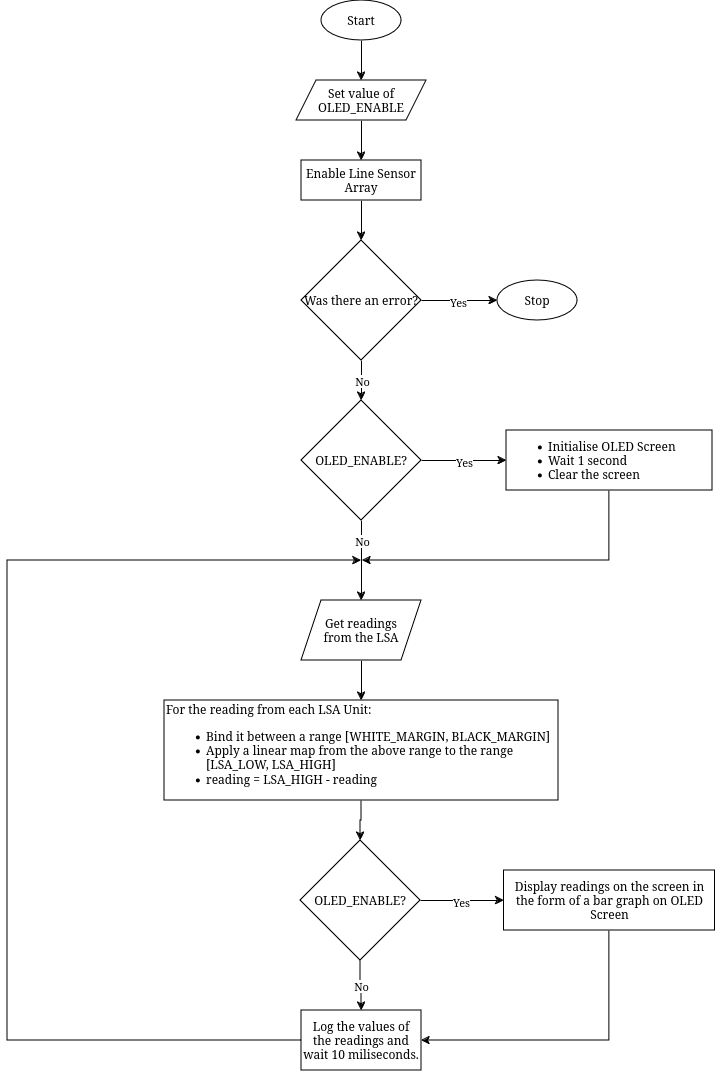

The diagram above was exported from draw.io. Its source (the exported page's mxGraphModel, read from the mxfile embedded in the PNG):
<mxGraphModel dx="1661" dy="881" grid="1" gridSize="10" guides="1" tooltips="1" connect="1" arrows="1" fold="1" page="1" pageScale="1" pageWidth="827" pageHeight="1169" math="0" shadow="0">
  <root>
    <mxCell id="WIyWlLk6GJQsqaUBKTNV-0" />
    <mxCell id="WIyWlLk6GJQsqaUBKTNV-1" parent="WIyWlLk6GJQsqaUBKTNV-0" />
    <mxCell id="uQcLmNd4cjzZnBYXXx4p-4" style="edgeStyle=orthogonalEdgeStyle;rounded=0;orthogonalLoop=1;jettySize=auto;html=1;" edge="1" parent="WIyWlLk6GJQsqaUBKTNV-1" source="uQcLmNd4cjzZnBYXXx4p-0" target="uQcLmNd4cjzZnBYXXx4p-3">
      <mxGeometry relative="1" as="geometry" />
    </mxCell>
    <mxCell id="uQcLmNd4cjzZnBYXXx4p-0" value="Start" style="ellipse;whiteSpace=wrap;html=1;" vertex="1" parent="WIyWlLk6GJQsqaUBKTNV-1">
      <mxGeometry x="374" y="40" width="80" height="40" as="geometry" />
    </mxCell>
    <mxCell id="uQcLmNd4cjzZnBYXXx4p-1" value="Stop" style="ellipse;whiteSpace=wrap;html=1;" vertex="1" parent="WIyWlLk6GJQsqaUBKTNV-1">
      <mxGeometry x="550" y="320" width="80" height="40" as="geometry" />
    </mxCell>
    <mxCell id="uQcLmNd4cjzZnBYXXx4p-6" style="edgeStyle=orthogonalEdgeStyle;rounded=0;orthogonalLoop=1;jettySize=auto;html=1;exitX=0.5;exitY=1;exitDx=0;exitDy=0;entryX=0.5;entryY=0;entryDx=0;entryDy=0;" edge="1" parent="WIyWlLk6GJQsqaUBKTNV-1" source="uQcLmNd4cjzZnBYXXx4p-3" target="uQcLmNd4cjzZnBYXXx4p-5">
      <mxGeometry relative="1" as="geometry" />
    </mxCell>
    <mxCell id="uQcLmNd4cjzZnBYXXx4p-3" value="Set value of OLED_ENABLE" style="shape=parallelogram;perimeter=parallelogramPerimeter;whiteSpace=wrap;html=1;fixedSize=1;" vertex="1" parent="WIyWlLk6GJQsqaUBKTNV-1">
      <mxGeometry x="349" y="120" width="130" height="40" as="geometry" />
    </mxCell>
    <mxCell id="uQcLmNd4cjzZnBYXXx4p-8" style="edgeStyle=orthogonalEdgeStyle;rounded=0;orthogonalLoop=1;jettySize=auto;html=1;exitX=0.5;exitY=1;exitDx=0;exitDy=0;entryX=0.5;entryY=0;entryDx=0;entryDy=0;" edge="1" parent="WIyWlLk6GJQsqaUBKTNV-1" source="uQcLmNd4cjzZnBYXXx4p-5" target="uQcLmNd4cjzZnBYXXx4p-7">
      <mxGeometry relative="1" as="geometry" />
    </mxCell>
    <mxCell id="uQcLmNd4cjzZnBYXXx4p-5" value="Enable Line Sensor Array" style="rounded=0;whiteSpace=wrap;html=1;" vertex="1" parent="WIyWlLk6GJQsqaUBKTNV-1">
      <mxGeometry x="354" y="200" width="120" height="40" as="geometry" />
    </mxCell>
    <mxCell id="uQcLmNd4cjzZnBYXXx4p-9" style="edgeStyle=orthogonalEdgeStyle;rounded=0;orthogonalLoop=1;jettySize=auto;html=1;exitX=1;exitY=0.5;exitDx=0;exitDy=0;entryX=0;entryY=0.5;entryDx=0;entryDy=0;" edge="1" parent="WIyWlLk6GJQsqaUBKTNV-1" source="uQcLmNd4cjzZnBYXXx4p-7" target="uQcLmNd4cjzZnBYXXx4p-1">
      <mxGeometry relative="1" as="geometry" />
    </mxCell>
    <mxCell id="uQcLmNd4cjzZnBYXXx4p-10" value="Yes" style="edgeLabel;html=1;align=center;verticalAlign=middle;resizable=0;points=[];" vertex="1" connectable="0" parent="uQcLmNd4cjzZnBYXXx4p-9">
      <mxGeometry x="-0.0442" y="-1" relative="1" as="geometry">
        <mxPoint as="offset" />
      </mxGeometry>
    </mxCell>
    <mxCell id="uQcLmNd4cjzZnBYXXx4p-14" value="" style="edgeStyle=orthogonalEdgeStyle;rounded=0;orthogonalLoop=1;jettySize=auto;html=1;" edge="1" parent="WIyWlLk6GJQsqaUBKTNV-1" source="uQcLmNd4cjzZnBYXXx4p-7" target="uQcLmNd4cjzZnBYXXx4p-13">
      <mxGeometry relative="1" as="geometry" />
    </mxCell>
    <mxCell id="uQcLmNd4cjzZnBYXXx4p-38" value="No" style="edgeLabel;html=1;align=center;verticalAlign=middle;resizable=0;points=[];" vertex="1" connectable="0" parent="uQcLmNd4cjzZnBYXXx4p-14">
      <mxGeometry x="-0.0071" relative="1" as="geometry">
        <mxPoint as="offset" />
      </mxGeometry>
    </mxCell>
    <mxCell id="uQcLmNd4cjzZnBYXXx4p-7" value="Was there an error?" style="rhombus;whiteSpace=wrap;html=1;" vertex="1" parent="WIyWlLk6GJQsqaUBKTNV-1">
      <mxGeometry x="354" y="280" width="120" height="120" as="geometry" />
    </mxCell>
    <mxCell id="uQcLmNd4cjzZnBYXXx4p-16" value="" style="edgeStyle=orthogonalEdgeStyle;rounded=0;orthogonalLoop=1;jettySize=auto;html=1;" edge="1" parent="WIyWlLk6GJQsqaUBKTNV-1" source="uQcLmNd4cjzZnBYXXx4p-13" target="uQcLmNd4cjzZnBYXXx4p-15">
      <mxGeometry relative="1" as="geometry" />
    </mxCell>
    <mxCell id="uQcLmNd4cjzZnBYXXx4p-18" value="Yes" style="edgeLabel;html=1;align=center;verticalAlign=middle;resizable=0;points=[];" vertex="1" connectable="0" parent="uQcLmNd4cjzZnBYXXx4p-16">
      <mxGeometry x="-0.0121" y="-1" relative="1" as="geometry">
        <mxPoint as="offset" />
      </mxGeometry>
    </mxCell>
    <mxCell id="uQcLmNd4cjzZnBYXXx4p-21" value="" style="edgeStyle=orthogonalEdgeStyle;rounded=0;orthogonalLoop=1;jettySize=auto;html=1;" edge="1" parent="WIyWlLk6GJQsqaUBKTNV-1" source="uQcLmNd4cjzZnBYXXx4p-13" target="uQcLmNd4cjzZnBYXXx4p-20">
      <mxGeometry relative="1" as="geometry" />
    </mxCell>
    <mxCell id="uQcLmNd4cjzZnBYXXx4p-23" value="No" style="edgeLabel;html=1;align=center;verticalAlign=middle;resizable=0;points=[];" vertex="1" connectable="0" parent="uQcLmNd4cjzZnBYXXx4p-21">
      <mxGeometry x="-0.4917" relative="1" as="geometry">
        <mxPoint as="offset" />
      </mxGeometry>
    </mxCell>
    <mxCell id="uQcLmNd4cjzZnBYXXx4p-13" value="OLED_ENABLE?" style="rhombus;whiteSpace=wrap;html=1;" vertex="1" parent="WIyWlLk6GJQsqaUBKTNV-1">
      <mxGeometry x="354" y="440" width="120" height="120" as="geometry" />
    </mxCell>
    <mxCell id="uQcLmNd4cjzZnBYXXx4p-22" style="edgeStyle=orthogonalEdgeStyle;rounded=0;orthogonalLoop=1;jettySize=auto;html=1;exitX=0.5;exitY=1;exitDx=0;exitDy=0;" edge="1" parent="WIyWlLk6GJQsqaUBKTNV-1" source="uQcLmNd4cjzZnBYXXx4p-15">
      <mxGeometry relative="1" as="geometry">
        <mxPoint x="415" y="600" as="targetPoint" />
        <Array as="points">
          <mxPoint x="662" y="600" />
        </Array>
      </mxGeometry>
    </mxCell>
    <mxCell id="uQcLmNd4cjzZnBYXXx4p-15" value="&lt;div align=&quot;left&quot;&gt;&lt;ul&gt;&lt;li&gt;Initialise OLED Screen&lt;/li&gt;&lt;li&gt;Wait 1 second&lt;/li&gt;&lt;li&gt;Clear the screen&lt;br&gt;&lt;/li&gt;&lt;/ul&gt;&lt;/div&gt;" style="whiteSpace=wrap;html=1;align=left;" vertex="1" parent="WIyWlLk6GJQsqaUBKTNV-1">
      <mxGeometry x="559" y="470" width="206" height="60" as="geometry" />
    </mxCell>
    <mxCell id="uQcLmNd4cjzZnBYXXx4p-27" style="edgeStyle=orthogonalEdgeStyle;rounded=0;orthogonalLoop=1;jettySize=auto;html=1;exitX=0.5;exitY=1;exitDx=0;exitDy=0;entryX=0.5;entryY=0;entryDx=0;entryDy=0;" edge="1" parent="WIyWlLk6GJQsqaUBKTNV-1" source="uQcLmNd4cjzZnBYXXx4p-20" target="uQcLmNd4cjzZnBYXXx4p-24">
      <mxGeometry relative="1" as="geometry" />
    </mxCell>
    <mxCell id="uQcLmNd4cjzZnBYXXx4p-20" value="&lt;div&gt;Get readings&lt;/div&gt;&lt;div&gt;from the LSA&lt;/div&gt;" style="shape=parallelogram;perimeter=parallelogramPerimeter;whiteSpace=wrap;html=1;fixedSize=1;" vertex="1" parent="WIyWlLk6GJQsqaUBKTNV-1">
      <mxGeometry x="354" y="640" width="120" height="60" as="geometry" />
    </mxCell>
    <mxCell id="uQcLmNd4cjzZnBYXXx4p-28" style="edgeStyle=orthogonalEdgeStyle;rounded=0;orthogonalLoop=1;jettySize=auto;html=1;exitX=0.5;exitY=1;exitDx=0;exitDy=0;entryX=0.5;entryY=0;entryDx=0;entryDy=0;" edge="1" parent="WIyWlLk6GJQsqaUBKTNV-1" source="uQcLmNd4cjzZnBYXXx4p-24" target="uQcLmNd4cjzZnBYXXx4p-25">
      <mxGeometry relative="1" as="geometry" />
    </mxCell>
    <mxCell id="uQcLmNd4cjzZnBYXXx4p-24" value="&lt;div&gt;For the reading from each LSA Unit:&lt;/div&gt;&lt;div&gt;&lt;ul&gt;&lt;li&gt;Bind it between a range [WHITE_MARGIN, BLACK_MARGIN]&lt;/li&gt;&lt;li&gt;Apply a linear map from the above range to the range [LSA_LOW, LSA_HIGH]&lt;/li&gt;&lt;li&gt;reading = LSA_HIGH - reading&lt;br&gt;&lt;/li&gt;&lt;/ul&gt;&lt;/div&gt;" style="rounded=0;whiteSpace=wrap;html=1;align=left;" vertex="1" parent="WIyWlLk6GJQsqaUBKTNV-1">
      <mxGeometry x="217" y="740" width="394" height="100" as="geometry" />
    </mxCell>
    <mxCell id="uQcLmNd4cjzZnBYXXx4p-31" value="" style="edgeStyle=orthogonalEdgeStyle;rounded=0;orthogonalLoop=1;jettySize=auto;html=1;" edge="1" parent="WIyWlLk6GJQsqaUBKTNV-1" source="uQcLmNd4cjzZnBYXXx4p-25" target="uQcLmNd4cjzZnBYXXx4p-30">
      <mxGeometry relative="1" as="geometry" />
    </mxCell>
    <mxCell id="uQcLmNd4cjzZnBYXXx4p-32" value="Yes" style="edgeLabel;html=1;align=center;verticalAlign=middle;resizable=0;points=[];" vertex="1" connectable="0" parent="uQcLmNd4cjzZnBYXXx4p-31">
      <mxGeometry x="-0.0354" y="-1" relative="1" as="geometry">
        <mxPoint as="offset" />
      </mxGeometry>
    </mxCell>
    <mxCell id="uQcLmNd4cjzZnBYXXx4p-34" value="" style="edgeStyle=orthogonalEdgeStyle;rounded=0;orthogonalLoop=1;jettySize=auto;html=1;" edge="1" parent="WIyWlLk6GJQsqaUBKTNV-1" source="uQcLmNd4cjzZnBYXXx4p-25" target="uQcLmNd4cjzZnBYXXx4p-33">
      <mxGeometry relative="1" as="geometry" />
    </mxCell>
    <mxCell id="uQcLmNd4cjzZnBYXXx4p-35" value="No" style="edgeLabel;html=1;align=center;verticalAlign=middle;resizable=0;points=[];" vertex="1" connectable="0" parent="uQcLmNd4cjzZnBYXXx4p-34">
      <mxGeometry x="0.0091" y="-1" relative="1" as="geometry">
        <mxPoint as="offset" />
      </mxGeometry>
    </mxCell>
    <mxCell id="uQcLmNd4cjzZnBYXXx4p-25" value="OLED_ENABLE?" style="rhombus;whiteSpace=wrap;html=1;" vertex="1" parent="WIyWlLk6GJQsqaUBKTNV-1">
      <mxGeometry x="353" y="880" width="120" height="120" as="geometry" />
    </mxCell>
    <mxCell id="uQcLmNd4cjzZnBYXXx4p-36" style="edgeStyle=orthogonalEdgeStyle;rounded=0;orthogonalLoop=1;jettySize=auto;html=1;exitX=0.5;exitY=1;exitDx=0;exitDy=0;entryX=1;entryY=0.5;entryDx=0;entryDy=0;" edge="1" parent="WIyWlLk6GJQsqaUBKTNV-1" source="uQcLmNd4cjzZnBYXXx4p-30" target="uQcLmNd4cjzZnBYXXx4p-33">
      <mxGeometry relative="1" as="geometry" />
    </mxCell>
    <mxCell id="uQcLmNd4cjzZnBYXXx4p-30" value="Display readings on the screen in the form of a bar graph on OLED Screen" style="whiteSpace=wrap;html=1;" vertex="1" parent="WIyWlLk6GJQsqaUBKTNV-1">
      <mxGeometry x="556.5" y="910" width="211" height="60" as="geometry" />
    </mxCell>
    <mxCell id="uQcLmNd4cjzZnBYXXx4p-37" style="edgeStyle=orthogonalEdgeStyle;rounded=0;orthogonalLoop=1;jettySize=auto;html=1;exitX=0;exitY=0.5;exitDx=0;exitDy=0;" edge="1" parent="WIyWlLk6GJQsqaUBKTNV-1">
      <mxGeometry relative="1" as="geometry">
        <mxPoint x="413.95" y="600" as="targetPoint" />
        <mxPoint x="353.95" y="1080" as="sourcePoint" />
        <Array as="points">
          <mxPoint x="60" y="1080" />
          <mxPoint x="60" y="600" />
        </Array>
      </mxGeometry>
    </mxCell>
    <mxCell id="uQcLmNd4cjzZnBYXXx4p-33" value="Log the values of the readings and wait 10 miliseconds." style="whiteSpace=wrap;html=1;" vertex="1" parent="WIyWlLk6GJQsqaUBKTNV-1">
      <mxGeometry x="354" y="1050" width="120" height="60" as="geometry" />
    </mxCell>
  </root>
</mxGraphModel>